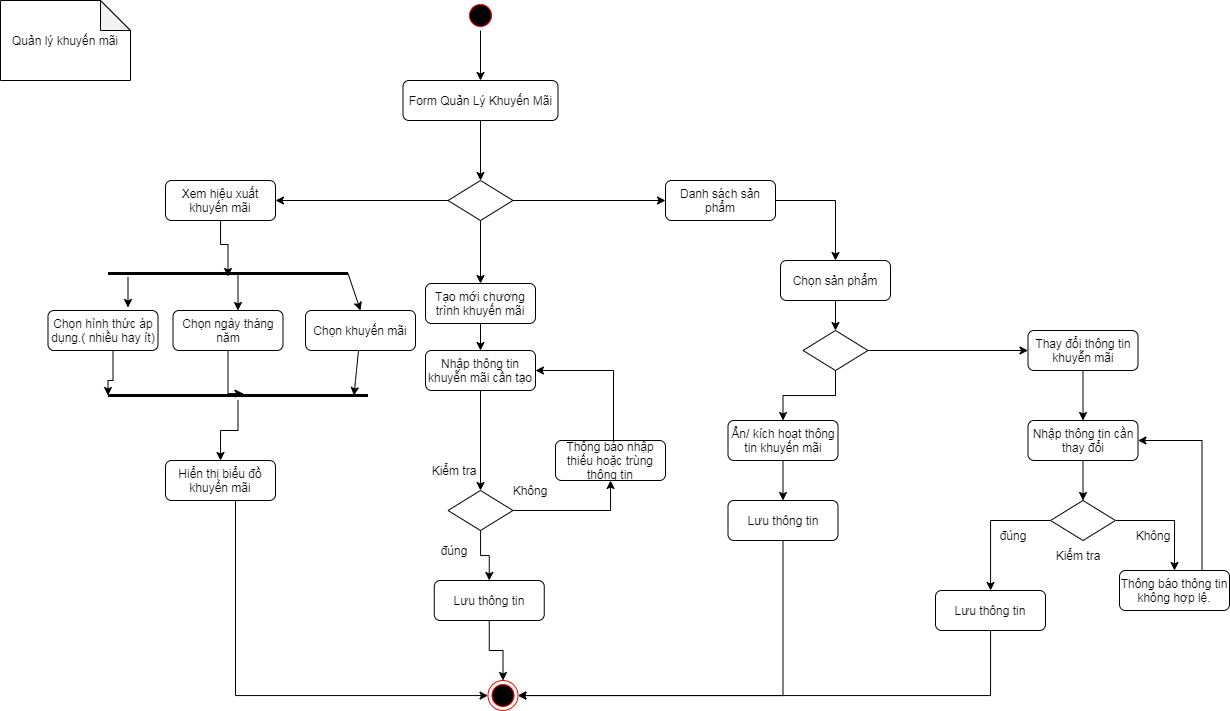

The diagram above was exported from draw.io. Its source (the exported page's mxGraphModel, read from the mxfile embedded in the PNG):
<mxGraphModel dx="1002" dy="582" grid="1" gridSize="10" guides="1" tooltips="1" connect="1" arrows="1" fold="1" page="1" pageScale="1" pageWidth="1169" pageHeight="826" background="#ffffff" math="0" shadow="0">
  <root>
    <mxCell id="0" />
    <mxCell id="1" parent="0" />
    <mxCell id="Q-AgIwe_56Wpgob7bnyT-5" style="edgeStyle=orthogonalEdgeStyle;rounded=0;orthogonalLoop=1;jettySize=auto;html=1;" edge="1" parent="1" source="5" target="oe2-ipfIPPVTRvUnXvWy-43">
      <mxGeometry relative="1" as="geometry" />
    </mxCell>
    <mxCell id="5" value="" style="ellipse;shape=startState;fillColor=#000000;strokeColor=#ff0000;" parent="1" vertex="1">
      <mxGeometry x="500" y="50" width="30" height="30" as="geometry" />
    </mxCell>
    <mxCell id="oe2-ipfIPPVTRvUnXvWy-42" value="Quản lý khuyến mãi" style="shape=note;whiteSpace=wrap;html=1;backgroundOutline=1;darkOpacity=0.05;rotation=0;" parent="1" vertex="1">
      <mxGeometry x="35" y="50" width="130" height="80" as="geometry" />
    </mxCell>
    <mxCell id="Q-AgIwe_56Wpgob7bnyT-13" style="edgeStyle=orthogonalEdgeStyle;rounded=0;orthogonalLoop=1;jettySize=auto;html=1;" edge="1" parent="1" source="oe2-ipfIPPVTRvUnXvWy-43" target="Q-AgIwe_56Wpgob7bnyT-12">
      <mxGeometry relative="1" as="geometry" />
    </mxCell>
    <mxCell id="oe2-ipfIPPVTRvUnXvWy-43" value="Form Quản Lý Khuyến Mãi" style="rounded=1;whiteSpace=wrap;html=1;" parent="1" vertex="1">
      <mxGeometry x="437.5" y="130" width="155" height="40" as="geometry" />
    </mxCell>
    <mxCell id="wLCCRyP6Crwt-nchs67R-8" style="edgeStyle=orthogonalEdgeStyle;rounded=0;orthogonalLoop=1;jettySize=auto;html=1;exitX=0.5;exitY=1;exitDx=0;exitDy=0;entryX=0.5;entryY=0;entryDx=0;entryDy=0;" parent="1" source="W3UVQZszj_sSOvCzZ5AQ-9" target="W3UVQZszj_sSOvCzZ5AQ-10" edge="1">
      <mxGeometry relative="1" as="geometry">
        <mxPoint x="515" y="496" as="sourcePoint" />
        <mxPoint x="515.5" y="530" as="targetPoint" />
      </mxGeometry>
    </mxCell>
    <mxCell id="oe2-ipfIPPVTRvUnXvWy-82" value="đúng" style="text;html=1;strokeColor=none;fillColor=none;align=center;verticalAlign=middle;whiteSpace=wrap;rounded=0;" parent="1" vertex="1">
      <mxGeometry x="468.75" y="590" width="40" height="20" as="geometry" />
    </mxCell>
    <mxCell id="oe2-ipfIPPVTRvUnXvWy-100" value="" style="ellipse;html=1;shape=endState;fillColor=#000000;strokeColor=#ff0000;" parent="1" vertex="1">
      <mxGeometry x="522.5" y="730" width="30" height="30" as="geometry" />
    </mxCell>
    <mxCell id="W3UVQZszj_sSOvCzZ5AQ-9" value="Nhập thông tin khuyễn mãi cần tạo" style="rounded=1;whiteSpace=wrap;html=1;" parent="1" vertex="1">
      <mxGeometry x="460" y="400" width="110" height="40" as="geometry" />
    </mxCell>
    <mxCell id="Q-AgIwe_56Wpgob7bnyT-60" style="edgeStyle=orthogonalEdgeStyle;rounded=0;orthogonalLoop=1;jettySize=auto;html=1;strokeColor=#000000;" edge="1" parent="1" source="W3UVQZszj_sSOvCzZ5AQ-10" target="Q-AgIwe_56Wpgob7bnyT-6">
      <mxGeometry relative="1" as="geometry" />
    </mxCell>
    <mxCell id="Q-AgIwe_56Wpgob7bnyT-61" style="edgeStyle=orthogonalEdgeStyle;rounded=0;orthogonalLoop=1;jettySize=auto;html=1;strokeColor=#000000;" edge="1" parent="1" source="W3UVQZszj_sSOvCzZ5AQ-10" target="W3UVQZszj_sSOvCzZ5AQ-15">
      <mxGeometry relative="1" as="geometry" />
    </mxCell>
    <mxCell id="W3UVQZszj_sSOvCzZ5AQ-10" value="" style="rhombus;whiteSpace=wrap;html=1;" parent="1" vertex="1">
      <mxGeometry x="482.5" y="540" width="65" height="40" as="geometry" />
    </mxCell>
    <mxCell id="W3UVQZszj_sSOvCzZ5AQ-12" value="Kiểm tra" style="text;html=1;strokeColor=none;fillColor=none;align=center;verticalAlign=middle;whiteSpace=wrap;rounded=0;" parent="1" vertex="1">
      <mxGeometry x="455" y="510" width="67.5" height="20" as="geometry" />
    </mxCell>
    <mxCell id="W3UVQZszj_sSOvCzZ5AQ-21" style="edgeStyle=orthogonalEdgeStyle;rounded=0;orthogonalLoop=1;jettySize=auto;html=1;exitX=1;exitY=0.5;exitDx=0;exitDy=0;entryX=1;entryY=0.5;entryDx=0;entryDy=0;" parent="1" source="W3UVQZszj_sSOvCzZ5AQ-15" target="W3UVQZszj_sSOvCzZ5AQ-9" edge="1">
      <mxGeometry relative="1" as="geometry">
        <Array as="points">
          <mxPoint x="648" y="510" />
          <mxPoint x="648" y="420" />
        </Array>
      </mxGeometry>
    </mxCell>
    <mxCell id="W3UVQZszj_sSOvCzZ5AQ-15" value="Thông báo nhập thiếu hoặc trùng thông tin" style="rounded=1;whiteSpace=wrap;html=1;" parent="1" vertex="1">
      <mxGeometry x="590" y="490" width="110" height="40" as="geometry" />
    </mxCell>
    <mxCell id="W3UVQZszj_sSOvCzZ5AQ-16" value="Không" style="text;html=1;strokeColor=none;fillColor=none;align=center;verticalAlign=middle;whiteSpace=wrap;rounded=0;" parent="1" vertex="1">
      <mxGeometry x="545" y="530" width="40" height="20" as="geometry" />
    </mxCell>
    <mxCell id="W3UVQZszj_sSOvCzZ5AQ-60" style="edgeStyle=orthogonalEdgeStyle;rounded=0;orthogonalLoop=1;jettySize=auto;html=1;exitX=0.5;exitY=1;exitDx=0;exitDy=0;entryX=0.5;entryY=0;entryDx=0;entryDy=0;" parent="1" source="W3UVQZszj_sSOvCzZ5AQ-36" target="W3UVQZszj_sSOvCzZ5AQ-59" edge="1">
      <mxGeometry relative="1" as="geometry" />
    </mxCell>
    <mxCell id="W3UVQZszj_sSOvCzZ5AQ-36" value="Nhập thông tin cần thay đổi" style="rounded=1;whiteSpace=wrap;html=1;" parent="1" vertex="1">
      <mxGeometry x="1062.5" y="470" width="110" height="40" as="geometry" />
    </mxCell>
    <mxCell id="W3UVQZszj_sSOvCzZ5AQ-55" value="Kiểm tra" style="text;html=1;strokeColor=none;fillColor=none;align=center;verticalAlign=middle;whiteSpace=wrap;rounded=0;" parent="1" vertex="1">
      <mxGeometry x="1052.5" y="595" width="120" height="20" as="geometry" />
    </mxCell>
    <mxCell id="W3UVQZszj_sSOvCzZ5AQ-69" style="edgeStyle=orthogonalEdgeStyle;rounded=0;orthogonalLoop=1;jettySize=auto;html=1;exitX=0.75;exitY=0;exitDx=0;exitDy=0;entryX=1;entryY=0.5;entryDx=0;entryDy=0;" parent="1" source="W3UVQZszj_sSOvCzZ5AQ-57" target="W3UVQZszj_sSOvCzZ5AQ-36" edge="1">
      <mxGeometry relative="1" as="geometry" />
    </mxCell>
    <mxCell id="W3UVQZszj_sSOvCzZ5AQ-57" value="Thông báo thông tin không hợp lệ." style="rounded=1;whiteSpace=wrap;html=1;" parent="1" vertex="1">
      <mxGeometry x="1154" y="620" width="110" height="40" as="geometry" />
    </mxCell>
    <mxCell id="r89grHyuRVL7zHU1P9U1-29" style="edgeStyle=orthogonalEdgeStyle;rounded=0;orthogonalLoop=1;jettySize=auto;html=1;exitX=0;exitY=0.5;exitDx=0;exitDy=0;" parent="1" source="W3UVQZszj_sSOvCzZ5AQ-59" edge="1" target="r89grHyuRVL7zHU1P9U1-35">
      <mxGeometry relative="1" as="geometry">
        <mxPoint x="1025" y="620" as="targetPoint" />
      </mxGeometry>
    </mxCell>
    <mxCell id="r89grHyuRVL7zHU1P9U1-31" style="edgeStyle=orthogonalEdgeStyle;rounded=0;orthogonalLoop=1;jettySize=auto;html=1;exitX=1;exitY=0.5;exitDx=0;exitDy=0;entryX=0.5;entryY=0;entryDx=0;entryDy=0;" parent="1" source="W3UVQZszj_sSOvCzZ5AQ-59" target="W3UVQZszj_sSOvCzZ5AQ-57" edge="1">
      <mxGeometry relative="1" as="geometry" />
    </mxCell>
    <mxCell id="W3UVQZszj_sSOvCzZ5AQ-59" value="" style="rhombus;whiteSpace=wrap;html=1;" parent="1" vertex="1">
      <mxGeometry x="1085" y="550" width="65" height="40" as="geometry" />
    </mxCell>
    <mxCell id="W3UVQZszj_sSOvCzZ5AQ-62" value="đúng" style="text;html=1;strokeColor=none;fillColor=none;align=center;verticalAlign=middle;whiteSpace=wrap;rounded=0;" parent="1" vertex="1">
      <mxGeometry x="1027.5" y="575" width="40" height="20" as="geometry" />
    </mxCell>
    <mxCell id="W3UVQZszj_sSOvCzZ5AQ-63" value="Không" style="text;html=1;strokeColor=none;fillColor=none;align=center;verticalAlign=middle;whiteSpace=wrap;rounded=0;" parent="1" vertex="1">
      <mxGeometry x="1167.5" y="575" width="40" height="20" as="geometry" />
    </mxCell>
    <mxCell id="Q-AgIwe_56Wpgob7bnyT-19" style="edgeStyle=orthogonalEdgeStyle;rounded=0;orthogonalLoop=1;jettySize=auto;html=1;" edge="1" parent="1" source="r89grHyuRVL7zHU1P9U1-55" target="Q-AgIwe_56Wpgob7bnyT-7">
      <mxGeometry relative="1" as="geometry">
        <mxPoint x="817.5" y="590" as="sourcePoint" />
      </mxGeometry>
    </mxCell>
    <mxCell id="r89grHyuRVL7zHU1P9U1-10" style="edgeStyle=orthogonalEdgeStyle;rounded=0;orthogonalLoop=1;jettySize=auto;html=1;exitX=0.5;exitY=1;exitDx=0;exitDy=0;entryX=0.5;entryY=0;entryDx=0;entryDy=0;" parent="1" source="r89grHyuRVL7zHU1P9U1-9" target="W3UVQZszj_sSOvCzZ5AQ-9" edge="1">
      <mxGeometry relative="1" as="geometry" />
    </mxCell>
    <mxCell id="r89grHyuRVL7zHU1P9U1-9" value="Tạo mới chương trình khuyến mãi" style="rounded=1;whiteSpace=wrap;html=1;" parent="1" vertex="1">
      <mxGeometry x="460" y="333" width="110" height="40" as="geometry" />
    </mxCell>
    <mxCell id="Q-AgIwe_56Wpgob7bnyT-17" style="edgeStyle=orthogonalEdgeStyle;rounded=0;orthogonalLoop=1;jettySize=auto;html=1;" edge="1" parent="1" source="r89grHyuRVL7zHU1P9U1-26" target="W3UVQZszj_sSOvCzZ5AQ-36">
      <mxGeometry relative="1" as="geometry" />
    </mxCell>
    <mxCell id="r89grHyuRVL7zHU1P9U1-26" value="Thay đổi thông tin khuyễn mãi" style="rounded=1;whiteSpace=wrap;html=1;" parent="1" vertex="1">
      <mxGeometry x="1062.5" y="380" width="110" height="40" as="geometry" />
    </mxCell>
    <mxCell id="Q-AgIwe_56Wpgob7bnyT-31" style="edgeStyle=orthogonalEdgeStyle;rounded=0;orthogonalLoop=1;jettySize=auto;html=1;" edge="1" parent="1" source="r89grHyuRVL7zHU1P9U1-35" target="oe2-ipfIPPVTRvUnXvWy-100">
      <mxGeometry relative="1" as="geometry">
        <Array as="points">
          <mxPoint x="1025" y="745" />
        </Array>
      </mxGeometry>
    </mxCell>
    <mxCell id="r89grHyuRVL7zHU1P9U1-35" value="Lưu thông tin" style="rounded=1;whiteSpace=wrap;html=1;" parent="1" vertex="1">
      <mxGeometry x="970" y="640" width="110" height="40" as="geometry" />
    </mxCell>
    <mxCell id="r89grHyuRVL7zHU1P9U1-55" value="Ẩn/ kích hoạt thông tin khuyến mãi" style="rounded=1;whiteSpace=wrap;html=1;" parent="1" vertex="1">
      <mxGeometry x="762.5" y="470" width="110" height="40" as="geometry" />
    </mxCell>
    <mxCell id="Q-AgIwe_56Wpgob7bnyT-10" style="edgeStyle=orthogonalEdgeStyle;rounded=0;orthogonalLoop=1;jettySize=auto;html=1;" edge="1" parent="1" source="Q-AgIwe_56Wpgob7bnyT-6" target="oe2-ipfIPPVTRvUnXvWy-100">
      <mxGeometry relative="1" as="geometry" />
    </mxCell>
    <mxCell id="Q-AgIwe_56Wpgob7bnyT-6" value="Lưu thông tin" style="rounded=1;whiteSpace=wrap;html=1;" vertex="1" parent="1">
      <mxGeometry x="468.75" y="630" width="110" height="40" as="geometry" />
    </mxCell>
    <mxCell id="Q-AgIwe_56Wpgob7bnyT-9" style="edgeStyle=orthogonalEdgeStyle;rounded=0;orthogonalLoop=1;jettySize=auto;html=1;" edge="1" parent="1" source="Q-AgIwe_56Wpgob7bnyT-7" target="oe2-ipfIPPVTRvUnXvWy-100">
      <mxGeometry relative="1" as="geometry">
        <Array as="points">
          <mxPoint x="818" y="745" />
        </Array>
      </mxGeometry>
    </mxCell>
    <mxCell id="Q-AgIwe_56Wpgob7bnyT-7" value="Lưu thông tin" style="rounded=1;whiteSpace=wrap;html=1;" vertex="1" parent="1">
      <mxGeometry x="762.5" y="550" width="110" height="40" as="geometry" />
    </mxCell>
    <mxCell id="Q-AgIwe_56Wpgob7bnyT-14" style="edgeStyle=orthogonalEdgeStyle;rounded=0;orthogonalLoop=1;jettySize=auto;html=1;" edge="1" parent="1" source="Q-AgIwe_56Wpgob7bnyT-12" target="r89grHyuRVL7zHU1P9U1-9">
      <mxGeometry relative="1" as="geometry" />
    </mxCell>
    <mxCell id="Q-AgIwe_56Wpgob7bnyT-23" style="edgeStyle=orthogonalEdgeStyle;rounded=0;orthogonalLoop=1;jettySize=auto;html=1;" edge="1" parent="1" source="Q-AgIwe_56Wpgob7bnyT-12" target="Q-AgIwe_56Wpgob7bnyT-24">
      <mxGeometry relative="1" as="geometry">
        <mxPoint x="750" y="250" as="targetPoint" />
      </mxGeometry>
    </mxCell>
    <mxCell id="Q-AgIwe_56Wpgob7bnyT-34" style="edgeStyle=orthogonalEdgeStyle;rounded=0;orthogonalLoop=1;jettySize=auto;html=1;" edge="1" parent="1" source="Q-AgIwe_56Wpgob7bnyT-12" target="Q-AgIwe_56Wpgob7bnyT-33">
      <mxGeometry relative="1" as="geometry" />
    </mxCell>
    <mxCell id="Q-AgIwe_56Wpgob7bnyT-12" value="" style="rhombus;whiteSpace=wrap;html=1;" vertex="1" parent="1">
      <mxGeometry x="482.5" y="230" width="65" height="40" as="geometry" />
    </mxCell>
    <mxCell id="Q-AgIwe_56Wpgob7bnyT-28" style="edgeStyle=orthogonalEdgeStyle;rounded=0;orthogonalLoop=1;jettySize=auto;html=1;" edge="1" parent="1" source="Q-AgIwe_56Wpgob7bnyT-22" target="Q-AgIwe_56Wpgob7bnyT-27">
      <mxGeometry relative="1" as="geometry" />
    </mxCell>
    <mxCell id="Q-AgIwe_56Wpgob7bnyT-22" value="Chọn sản phẩm" style="rounded=1;whiteSpace=wrap;html=1;" vertex="1" parent="1">
      <mxGeometry x="815" y="310" width="110" height="40" as="geometry" />
    </mxCell>
    <mxCell id="Q-AgIwe_56Wpgob7bnyT-26" style="edgeStyle=orthogonalEdgeStyle;rounded=0;orthogonalLoop=1;jettySize=auto;html=1;" edge="1" parent="1" source="Q-AgIwe_56Wpgob7bnyT-24" target="Q-AgIwe_56Wpgob7bnyT-22">
      <mxGeometry relative="1" as="geometry" />
    </mxCell>
    <mxCell id="Q-AgIwe_56Wpgob7bnyT-24" value="Danh sách sản phẩm" style="rounded=1;whiteSpace=wrap;html=1;" vertex="1" parent="1">
      <mxGeometry x="700" y="230" width="110" height="40" as="geometry" />
    </mxCell>
    <mxCell id="Q-AgIwe_56Wpgob7bnyT-29" style="edgeStyle=orthogonalEdgeStyle;rounded=0;orthogonalLoop=1;jettySize=auto;html=1;entryX=0;entryY=0.5;entryDx=0;entryDy=0;" edge="1" parent="1" source="Q-AgIwe_56Wpgob7bnyT-27" target="r89grHyuRVL7zHU1P9U1-26">
      <mxGeometry relative="1" as="geometry" />
    </mxCell>
    <mxCell id="Q-AgIwe_56Wpgob7bnyT-30" style="edgeStyle=orthogonalEdgeStyle;rounded=0;orthogonalLoop=1;jettySize=auto;html=1;" edge="1" parent="1" source="Q-AgIwe_56Wpgob7bnyT-27" target="r89grHyuRVL7zHU1P9U1-55">
      <mxGeometry relative="1" as="geometry" />
    </mxCell>
    <mxCell id="Q-AgIwe_56Wpgob7bnyT-27" value="" style="rhombus;whiteSpace=wrap;html=1;" vertex="1" parent="1">
      <mxGeometry x="837.5" y="380" width="65" height="40" as="geometry" />
    </mxCell>
    <mxCell id="Q-AgIwe_56Wpgob7bnyT-47" style="edgeStyle=orthogonalEdgeStyle;rounded=0;orthogonalLoop=1;jettySize=auto;html=1;entryX=0.5;entryY=0.8;entryDx=0;entryDy=0;entryPerimeter=0;strokeColor=#000000;" edge="1" parent="1" source="Q-AgIwe_56Wpgob7bnyT-33" target="Q-AgIwe_56Wpgob7bnyT-45">
      <mxGeometry relative="1" as="geometry" />
    </mxCell>
    <mxCell id="Q-AgIwe_56Wpgob7bnyT-33" value="Xem hiệu xuất khuyến mãi" style="rounded=1;whiteSpace=wrap;html=1;" vertex="1" parent="1">
      <mxGeometry x="200" y="230" width="110" height="40" as="geometry" />
    </mxCell>
    <mxCell id="Q-AgIwe_56Wpgob7bnyT-63" style="edgeStyle=orthogonalEdgeStyle;rounded=0;orthogonalLoop=1;jettySize=auto;html=1;entryX=0;entryY=0.5;entryDx=0;entryDy=0;entryPerimeter=0;strokeColor=#000000;" edge="1" parent="1" source="Q-AgIwe_56Wpgob7bnyT-36" target="Q-AgIwe_56Wpgob7bnyT-51">
      <mxGeometry relative="1" as="geometry">
        <Array as="points">
          <mxPoint x="147.5" y="430" />
          <mxPoint x="142.5" y="430" />
        </Array>
      </mxGeometry>
    </mxCell>
    <mxCell id="Q-AgIwe_56Wpgob7bnyT-36" value="Chọn hình thức áp dụng.( nhiều hay ít)" style="rounded=1;whiteSpace=wrap;html=1;" vertex="1" parent="1">
      <mxGeometry x="82.5" y="360" width="110" height="40" as="geometry" />
    </mxCell>
    <mxCell id="Q-AgIwe_56Wpgob7bnyT-38" value="Chọn ngày tháng năm" style="rounded=1;whiteSpace=wrap;html=1;" vertex="1" parent="1">
      <mxGeometry x="207.5" y="360" width="110" height="40" as="geometry" />
    </mxCell>
    <mxCell id="Q-AgIwe_56Wpgob7bnyT-45" value="" style="line;strokeWidth=3;html=1;" vertex="1" parent="1">
      <mxGeometry x="142.5" y="318" width="240" height="10" as="geometry" />
    </mxCell>
    <mxCell id="Q-AgIwe_56Wpgob7bnyT-49" style="edgeStyle=orthogonalEdgeStyle;rounded=0;orthogonalLoop=1;jettySize=auto;html=1;strokeColor=#000000;" edge="1" parent="1">
      <mxGeometry relative="1" as="geometry">
        <mxPoint x="162.5" y="327" as="sourcePoint" />
        <mxPoint x="162.5" y="357" as="targetPoint" />
      </mxGeometry>
    </mxCell>
    <mxCell id="Q-AgIwe_56Wpgob7bnyT-50" style="edgeStyle=orthogonalEdgeStyle;rounded=0;orthogonalLoop=1;jettySize=auto;html=1;strokeColor=#000000;exitX=0.853;exitY=0.4;exitDx=0;exitDy=0;exitPerimeter=0;" edge="1" parent="1" source="Q-AgIwe_56Wpgob7bnyT-45">
      <mxGeometry relative="1" as="geometry">
        <mxPoint x="272.5" y="337" as="sourcePoint" />
        <mxPoint x="272.5" y="360" as="targetPoint" />
        <Array as="points">
          <mxPoint x="272.5" y="322" />
        </Array>
      </mxGeometry>
    </mxCell>
    <mxCell id="Q-AgIwe_56Wpgob7bnyT-51" value="" style="line;strokeWidth=3;html=1;" vertex="1" parent="1">
      <mxGeometry x="142.5" y="440" width="260" height="10" as="geometry" />
    </mxCell>
    <mxCell id="Q-AgIwe_56Wpgob7bnyT-54" style="edgeStyle=orthogonalEdgeStyle;rounded=0;orthogonalLoop=1;jettySize=auto;html=1;strokeColor=#000000;exitX=0.5;exitY=1;exitDx=0;exitDy=0;" edge="1" parent="1" source="Q-AgIwe_56Wpgob7bnyT-38">
      <mxGeometry relative="1" as="geometry">
        <mxPoint x="157.5" y="410" as="sourcePoint" />
        <mxPoint x="277.5" y="443" as="targetPoint" />
        <Array as="points">
          <mxPoint x="277.5" y="443" />
        </Array>
      </mxGeometry>
    </mxCell>
    <mxCell id="Q-AgIwe_56Wpgob7bnyT-55" style="edgeStyle=orthogonalEdgeStyle;rounded=0;orthogonalLoop=1;jettySize=auto;html=1;strokeColor=#000000;" edge="1" parent="1" source="Q-AgIwe_56Wpgob7bnyT-51">
      <mxGeometry relative="1" as="geometry">
        <mxPoint x="265" y="280" as="sourcePoint" />
        <mxPoint x="255" y="510" as="targetPoint" />
      </mxGeometry>
    </mxCell>
    <mxCell id="Q-AgIwe_56Wpgob7bnyT-57" style="edgeStyle=orthogonalEdgeStyle;rounded=0;orthogonalLoop=1;jettySize=auto;html=1;strokeColor=#000000;" edge="1" parent="1" source="Q-AgIwe_56Wpgob7bnyT-56" target="oe2-ipfIPPVTRvUnXvWy-100">
      <mxGeometry relative="1" as="geometry">
        <Array as="points">
          <mxPoint x="270" y="745" />
        </Array>
      </mxGeometry>
    </mxCell>
    <mxCell id="Q-AgIwe_56Wpgob7bnyT-56" value="Hiển thị biểu đồ khuyến mãi" style="rounded=1;whiteSpace=wrap;html=1;" vertex="1" parent="1">
      <mxGeometry x="200" y="510" width="110" height="40" as="geometry" />
    </mxCell>
    <mxCell id="Q-AgIwe_56Wpgob7bnyT-64" value="Chọn khuyến mãi" style="rounded=1;whiteSpace=wrap;html=1;" vertex="1" parent="1">
      <mxGeometry x="340" y="360" width="110" height="40" as="geometry" />
    </mxCell>
    <mxCell id="Q-AgIwe_56Wpgob7bnyT-65" style="edgeStyle=orthogonalEdgeStyle;rounded=0;orthogonalLoop=1;jettySize=auto;html=1;exitX=0.5;exitY=1;exitDx=0;exitDy=0;strokeColor=#000000;" edge="1" parent="1" source="Q-AgIwe_56Wpgob7bnyT-36" target="Q-AgIwe_56Wpgob7bnyT-36">
      <mxGeometry relative="1" as="geometry" />
    </mxCell>
    <mxCell id="Q-AgIwe_56Wpgob7bnyT-67" value="" style="endArrow=classic;html=1;strokeColor=#000000;exitX=1;exitY=0.5;exitDx=0;exitDy=0;exitPerimeter=0;entryX=0.5;entryY=0;entryDx=0;entryDy=0;" edge="1" parent="1" source="Q-AgIwe_56Wpgob7bnyT-45" target="Q-AgIwe_56Wpgob7bnyT-64">
      <mxGeometry width="50" height="50" relative="1" as="geometry">
        <mxPoint x="380" y="410" as="sourcePoint" />
        <mxPoint x="430" y="360" as="targetPoint" />
      </mxGeometry>
    </mxCell>
    <mxCell id="Q-AgIwe_56Wpgob7bnyT-68" value="" style="endArrow=classic;html=1;strokeColor=#000000;entryX=0.946;entryY=0.506;entryDx=0;entryDy=0;entryPerimeter=0;" edge="1" parent="1" source="Q-AgIwe_56Wpgob7bnyT-64" target="Q-AgIwe_56Wpgob7bnyT-51">
      <mxGeometry width="50" height="50" relative="1" as="geometry">
        <mxPoint x="380" y="410" as="sourcePoint" />
        <mxPoint x="430" y="360" as="targetPoint" />
        <Array as="points">
          <mxPoint x="390" y="430" />
        </Array>
      </mxGeometry>
    </mxCell>
  </root>
</mxGraphModel>